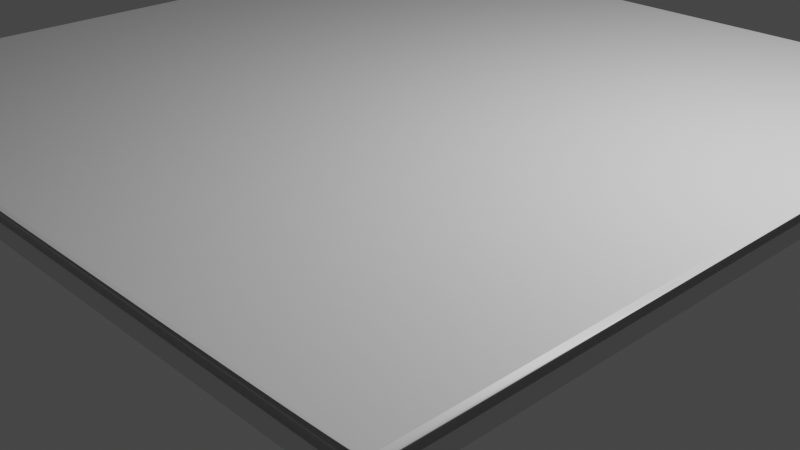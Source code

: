 # Source: bord_martins_rum.blend  (saved by Blender 3.1.7; exported with 4.5.12 LTS)
import bpy
from mathutils import Matrix  # noqa: F401  (used for matrix-valued properties, if any)

bpy.ops.wm.read_factory_settings(use_empty=True)
scene = bpy.context.scene
scene.name = 'Scene'

# ---- collections
col_collection = bpy.data.collections.new('Collection'); scene.collection.children.link(col_collection)

# ---- materials (node trees are filled in below, after node groups)
mat_material = bpy.data.materials.new('Material')
mat_material.alpha_threshold = 0.0
mat_material.use_transparent_shadow = False
mat_material.line_color = (0.0, 0.0, 0.0, 1.0)

# ---- material node trees
mat_material.use_nodes = True; mat_material.node_tree.nodes.clear()
_N = mat_material.node_tree.nodes; _L = mat_material.node_tree.links
n0 = _N.new('ShaderNodeOutputMaterial'); n0.name = 'Material Output'; n0.location = (300, 300)
n1 = _N.new('ShaderNodeBsdfPrincipled'); n1.name = 'Principled BSDF'; n1.location = (10, 300)
n1.distribution = 'GGX'
n1.subsurface_method = 'RANDOM_WALK_SKIN'
n1.inputs[2].default_value = 0.4
n1.inputs[3].default_value = 1.45
n1.inputs[27].default_value = (0.0, 0.0, 0.0, 1.0)
n1.inputs[28].default_value = 1.0
_L.new(n1.outputs[0], n0.inputs[0])
n0.is_active_output = True

# ---- world
world_world = bpy.data.worlds.new('World'); scene.world = world_world
world_world.use_nodes = True; world_world.node_tree.nodes.clear()
_N = world_world.node_tree.nodes; _L = world_world.node_tree.links
n0 = _N.new('ShaderNodeOutputWorld'); n0.name = 'World Output'; n0.location = (300, 300)
n1 = _N.new('ShaderNodeBackground'); n1.name = 'Background'; n1.location = (10, 300)
n1.inputs[0].default_value = (0.05088, 0.05088, 0.05088, 1.0)
_L.new(n1.outputs[0], n0.inputs[0])
n0.is_active_output = True
world_world.color = (0.05088, 0.05088, 0.05088)
world_world.use_sun_shadow = False
world_world.sun_shadow_jitter_overblur = 0.0

# ---- cameras
cam_camera = bpy.data.cameras.new('Camera')
cam_camera.clip_end = 100.0
cam_camera.ortho_scale = 7.314

# ---- lights
light_light = bpy.data.lights.new('Light', 'POINT')
light_light.transmission_factor = 0.0
light_light.energy = 1000.0
light_light.shadow_soft_size = 0.1
light_light.shadow_maximum_resolution = 0.006
light_light.use_absolute_resolution = True

# ---- meshes
me_cube = bpy.data.meshes.new('Cube')
me_cube.from_pydata([(1.0, 1.0, 1.0), (1.0, 1.0, -1.0), (1.0, -1.0, 1.0), (1.0, -1.0, -1.0), (-1.0, 1.0, 1.0), (-1.0, 1.0, -1.0), (-1.0, -1.0, 1.0), (-1.0, -1.0, -1.0)], [], [(0, 4, 6, 2), (3, 2, 6, 7), (7, 6, 4, 5), (5, 1, 3, 7), (1, 0, 2, 3), (5, 4, 0, 1)])
me_cube.polygons.foreach_set('use_smooth', [True] * 6)
_uv = me_cube.uv_layers.new(name='UVMap')
_uv.uv.foreach_set('vector', [0.625, 0.5, 0.875, 0.5, 0.875, 0.75, 0.625, 0.75, 0.375, 0.75, 0.625, 0.75, 0.625, 1.0, 0.375, 1.0, 0.375, 0.0, 0.625, 0.0, 0.625, 0.25, 0.375, 0.25, 0.125, 0.5, 0.375, 0.5, 0.375, 0.75, 0.125, 0.75, 0.375, 0.5, 0.625, 0.5, 0.625, 0.75, 0.375, 0.75, 0.375, 0.25, 0.625, 0.25, 0.625, 0.5, 0.375, 0.5])
me_cube.materials.append(mat_material)
me_cube.use_remesh_preserve_volume = False
me_cube.use_remesh_preserve_attributes = False
me_cube.use_mirror_vertex_groups = False
me_cube.update()
me_cube_001 = bpy.data.meshes.new('Cube.001')
me_cube_001.from_pydata([(-1.0, -1.0, -1.0), (-1.0, -1.0, 1.0), (-1.0, 1.0, -1.0), (-1.0, 1.0, 1.0), (1.0, -1.0, -1.0), (1.0, -1.0, 1.0), (1.0, 1.0, -1.0), (1.0, 1.0, 1.0)], [], [(0, 1, 3, 2), (2, 3, 7, 6), (6, 7, 5, 4), (4, 5, 1, 0), (2, 6, 4, 0), (7, 3, 1, 5)])
_uv = me_cube_001.uv_layers.new(name='UVMap')
_uv.uv.foreach_set('vector', [0.375, 0.0, 0.625, 0.0, 0.625, 0.25, 0.375, 0.25, 0.375, 0.25, 0.625, 0.25, 0.625, 0.5, 0.375, 0.5, 0.375, 0.5, 0.625, 0.5, 0.625, 0.75, 0.375, 0.75, 0.375, 0.75, 0.625, 0.75, 0.625, 1.0, 0.375, 1.0, 0.125, 0.5, 0.375, 0.5, 0.375, 0.75, 0.125, 0.75, 0.625, 0.5, 0.875, 0.5, 0.875, 0.75, 0.625, 0.75])
me_cube_001.use_remesh_fix_poles = True
me_cube_001.use_remesh_preserve_attributes = False
me_cube_001.update()
me_cube_002 = bpy.data.meshes.new('Cube.002')
me_cube_002.from_pydata([(-1.0, -1.0, -1.0), (-1.0, -1.0, 1.0), (-1.0, 1.0, -1.0), (-1.0, 1.0, 1.0), (1.0, -1.0, -1.0), (1.0, -1.0, 1.0), (1.0, 1.0, -1.0), (1.0, 1.0, 1.0)], [], [(0, 1, 3, 2), (2, 3, 7, 6), (6, 7, 5, 4), (4, 5, 1, 0), (2, 6, 4, 0), (7, 3, 1, 5)])
_uv = me_cube_002.uv_layers.new(name='UVMap')
_uv.uv.foreach_set('vector', [0.375, 0.0, 0.625, 0.0, 0.625, 0.25, 0.375, 0.25, 0.375, 0.25, 0.625, 0.25, 0.625, 0.5, 0.375, 0.5, 0.375, 0.5, 0.625, 0.5, 0.625, 0.75, 0.375, 0.75, 0.375, 0.75, 0.625, 0.75, 0.625, 1.0, 0.375, 1.0, 0.125, 0.5, 0.375, 0.5, 0.375, 0.75, 0.125, 0.75, 0.625, 0.5, 0.875, 0.5, 0.875, 0.75, 0.625, 0.75])
me_cube_002.use_remesh_fix_poles = True
me_cube_002.use_remesh_preserve_attributes = False
me_cube_002.update()
me_cube_003 = bpy.data.meshes.new('Cube.003')
me_cube_003.from_pydata([(-1.0, -1.0, -1.0), (-1.0, -1.0, 1.0), (-1.0, 1.0, -1.0), (-1.0, 1.0, 1.0), (1.0, -1.0, -1.0), (1.0, -1.0, 1.0), (1.0, 1.0, -1.0), (1.0, 1.0, 1.0)], [], [(0, 1, 3, 2), (2, 3, 7, 6), (6, 7, 5, 4), (4, 5, 1, 0), (2, 6, 4, 0), (7, 3, 1, 5)])
_uv = me_cube_003.uv_layers.new(name='UVMap')
_uv.uv.foreach_set('vector', [0.375, 0.0, 0.625, 0.0, 0.625, 0.25, 0.375, 0.25, 0.375, 0.25, 0.625, 0.25, 0.625, 0.5, 0.375, 0.5, 0.375, 0.5, 0.625, 0.5, 0.625, 0.75, 0.375, 0.75, 0.375, 0.75, 0.625, 0.75, 0.625, 1.0, 0.375, 1.0, 0.125, 0.5, 0.375, 0.5, 0.375, 0.75, 0.125, 0.75, 0.625, 0.5, 0.875, 0.5, 0.875, 0.75, 0.625, 0.75])
me_cube_003.use_remesh_fix_poles = True
me_cube_003.use_remesh_preserve_attributes = False
me_cube_003.update()
me_cube_004 = bpy.data.meshes.new('Cube.004')
me_cube_004.from_pydata([(-1.0, -1.0, -1.0), (-1.0, -1.0, 1.0), (-1.0, 1.0, -1.0), (-1.0, 1.0, 1.0), (1.0, -1.0, -1.0), (1.0, -1.0, 1.0), (1.0, 1.0, -1.0), (1.0, 1.0, 1.0)], [], [(0, 1, 3, 2), (2, 3, 7, 6), (6, 7, 5, 4), (4, 5, 1, 0), (2, 6, 4, 0), (7, 3, 1, 5)])
_uv = me_cube_004.uv_layers.new(name='UVMap')
_uv.uv.foreach_set('vector', [0.375, 0.0, 0.625, 0.0, 0.625, 0.25, 0.375, 0.25, 0.375, 0.25, 0.625, 0.25, 0.625, 0.5, 0.375, 0.5, 0.375, 0.5, 0.625, 0.5, 0.625, 0.75, 0.375, 0.75, 0.375, 0.75, 0.625, 0.75, 0.625, 1.0, 0.375, 1.0, 0.125, 0.5, 0.375, 0.5, 0.375, 0.75, 0.125, 0.75, 0.625, 0.5, 0.875, 0.5, 0.875, 0.75, 0.625, 0.75])
me_cube_004.use_remesh_fix_poles = True
me_cube_004.use_remesh_preserve_attributes = False
me_cube_004.update()
me_cube_005 = bpy.data.meshes.new('Cube.005')
me_cube_005.from_pydata([(-1.0, -1.0, -1.0), (-1.0, -1.0, 1.0), (-1.0, 1.0, -1.0), (-1.0, 1.0, 1.0), (1.0, -1.0, -1.0), (1.0, -1.0, 1.0), (1.0, 1.0, -1.0), (1.0, 1.0, 1.0)], [], [(0, 1, 3, 2), (2, 3, 7, 6), (6, 7, 5, 4), (4, 5, 1, 0), (2, 6, 4, 0), (7, 3, 1, 5)])
_uv = me_cube_005.uv_layers.new(name='UVMap')
_uv.uv.foreach_set('vector', [0.375, 0.0, 0.625, 0.0, 0.625, 0.25, 0.375, 0.25, 0.375, 0.25, 0.625, 0.25, 0.625, 0.5, 0.375, 0.5, 0.375, 0.5, 0.625, 0.5, 0.625, 0.75, 0.375, 0.75, 0.375, 0.75, 0.625, 0.75, 0.625, 1.0, 0.375, 1.0, 0.125, 0.5, 0.375, 0.5, 0.375, 0.75, 0.125, 0.75, 0.625, 0.5, 0.875, 0.5, 0.875, 0.75, 0.625, 0.75])
me_cube_005.use_remesh_fix_poles = True
me_cube_005.use_remesh_preserve_attributes = False
me_cube_005.update()
me_cube_006 = bpy.data.meshes.new('Cube.006')
me_cube_006.from_pydata([(-1.0, -1.0, -1.0), (-1.0, -1.0, 1.0), (-1.0, 1.0, -1.0), (-1.0, 1.0, 1.0), (1.0, -1.0, -1.0), (1.0, -1.0, 1.0), (1.0, 1.0, -1.0), (1.0, 1.0, 1.0)], [], [(0, 1, 3, 2), (2, 3, 7, 6), (6, 7, 5, 4), (4, 5, 1, 0), (2, 6, 4, 0), (7, 3, 1, 5)])
_uv = me_cube_006.uv_layers.new(name='UVMap')
_uv.uv.foreach_set('vector', [0.375, 0.0, 0.625, 0.0, 0.625, 0.25, 0.375, 0.25, 0.375, 0.25, 0.625, 0.25, 0.625, 0.5, 0.375, 0.5, 0.375, 0.5, 0.625, 0.5, 0.625, 0.75, 0.375, 0.75, 0.375, 0.75, 0.625, 0.75, 0.625, 1.0, 0.375, 1.0, 0.125, 0.5, 0.375, 0.5, 0.375, 0.75, 0.125, 0.75, 0.625, 0.5, 0.875, 0.5, 0.875, 0.75, 0.625, 0.75])
me_cube_006.use_remesh_fix_poles = True
me_cube_006.use_remesh_preserve_attributes = False
me_cube_006.update()
me_cube_007 = bpy.data.meshes.new('Cube.007')
me_cube_007.from_pydata([(-1.0, -1.0, -1.0), (-1.0, -1.0, 1.0), (-1.0, 1.0, -1.0), (-1.0, 1.0, 1.0), (1.0, -1.0, -1.0), (1.0, -1.0, 1.0), (1.0, 1.0, -1.0), (1.0, 1.0, 1.0)], [], [(0, 1, 3, 2), (2, 3, 7, 6), (6, 7, 5, 4), (4, 5, 1, 0), (2, 6, 4, 0), (7, 3, 1, 5)])
_uv = me_cube_007.uv_layers.new(name='UVMap')
_uv.uv.foreach_set('vector', [0.375, 0.0, 0.625, 0.0, 0.625, 0.25, 0.375, 0.25, 0.375, 0.25, 0.625, 0.25, 0.625, 0.5, 0.375, 0.5, 0.375, 0.5, 0.625, 0.5, 0.625, 0.75, 0.375, 0.75, 0.375, 0.75, 0.625, 0.75, 0.625, 1.0, 0.375, 1.0, 0.125, 0.5, 0.375, 0.5, 0.375, 0.75, 0.125, 0.75, 0.625, 0.5, 0.875, 0.5, 0.875, 0.75, 0.625, 0.75])
me_cube_007.use_remesh_fix_poles = True
me_cube_007.use_remesh_preserve_attributes = False
me_cube_007.update()
me_cube_008 = bpy.data.meshes.new('Cube.008')
me_cube_008.from_pydata([(-1.0, -1.0, -1.0), (-1.0, -1.0, 1.0), (-1.0, 1.0, -1.0), (-1.0, 1.0, 1.0), (1.0, -1.0, -1.0), (1.0, -1.0, 1.0), (1.0, 1.0, -1.0), (1.0, 1.0, 1.0)], [], [(0, 1, 3, 2), (2, 3, 7, 6), (6, 7, 5, 4), (4, 5, 1, 0), (2, 6, 4, 0), (7, 3, 1, 5)])
_uv = me_cube_008.uv_layers.new(name='UVMap')
_uv.uv.foreach_set('vector', [0.375, 0.0, 0.625, 0.0, 0.625, 0.25, 0.375, 0.25, 0.375, 0.25, 0.625, 0.25, 0.625, 0.5, 0.375, 0.5, 0.375, 0.5, 0.625, 0.5, 0.625, 0.75, 0.375, 0.75, 0.375, 0.75, 0.625, 0.75, 0.625, 1.0, 0.375, 1.0, 0.125, 0.5, 0.375, 0.5, 0.375, 0.75, 0.125, 0.75, 0.625, 0.5, 0.875, 0.5, 0.875, 0.75, 0.625, 0.75])
me_cube_008.use_remesh_fix_poles = True
me_cube_008.use_remesh_preserve_attributes = False
me_cube_008.update()

# ---- objects
ob_cube = bpy.data.objects.new('Cube', me_cube)
ob_light = bpy.data.objects.new('Light', light_light)
ob_camera = bpy.data.objects.new('Camera', cam_camera)
ob_cube_001 = bpy.data.objects.new('Cube.001', me_cube_001)
ob_cube_002 = bpy.data.objects.new('Cube.002', me_cube_002)
ob_cube_003 = bpy.data.objects.new('Cube.003', me_cube_003)
ob_cube_004 = bpy.data.objects.new('Cube.004', me_cube_004)
ob_cube_005 = bpy.data.objects.new('Cube.005', me_cube_005)
ob_cube_006 = bpy.data.objects.new('Cube.006', me_cube_006)
ob_cube_007 = bpy.data.objects.new('Cube.007', me_cube_007)
ob_cube_008 = bpy.data.objects.new('Cube.008', me_cube_008)

# ---- transforms, parenting, visibility, modifiers, constraints
ob_cube.location = (0.0, 0.0, 1.361)
ob_cube.scale = (4.0, 4.0, 0.08)
ob_cube.lock_rotations_4d = False
ob_cube.empty_display_type = 'ARROWS'
ob_cube.lineart.crease_threshold = 0.0
ob_light.location = (4.076, 1.005, 5.904)
ob_light.rotation_euler = (0.6503, 0.05522, 1.866)
ob_light.lock_rotations_4d = False
ob_light.empty_display_type = 'ARROWS'
ob_light.color = (0.0, 0.0, 0.0, 0.0)
ob_light.lineart.crease_threshold = 0.0
ob_camera.location = (7.359, -6.926, 4.958)
ob_camera.rotation_euler = (1.109, 0.0, 0.8149)
ob_camera.lock_rotations_4d = False
ob_camera.empty_display_type = 'ARROWS'
ob_camera.color = (0.0, 0.0, 0.0, 0.0)
ob_camera.display_type = 'WIRE'
ob_camera.lineart.crease_threshold = 0.0
ob_cube_001.location = (3.831, 3.895, -0.2864)
ob_cube_001.scale = (0.1, 0.1, 1.59)
ob_cube_002.location = (3.831, -3.885, -0.2864)
ob_cube_002.scale = (0.1, 0.1, 1.59)
ob_cube_003.location = (-3.851, 3.895, -0.2864)
ob_cube_003.scale = (0.1, 0.1, 1.59)
ob_cube_004.location = (-3.848, -3.885, -0.2864)
ob_cube_004.scale = (0.1, 0.1, 1.59)
ob_cube_005.location = (-0.0395, -3.885, 1.191)
ob_cube_005.rotation_euler = (0.0, 1.571, 0.0)
ob_cube_005.scale = (0.1, 0.1, 3.93)
ob_cube_006.location = (-0.0395, 3.856, 1.191)
ob_cube_006.rotation_euler = (0.0, 1.571, 0.0)
ob_cube_006.scale = (0.1, 0.1, 3.93)
ob_cube_007.location = (3.873, -0.02033, 1.191)
ob_cube_007.rotation_euler = (0.0, 1.571, 1.571)
ob_cube_007.scale = (0.1, 0.1, 3.93)
ob_cube_008.location = (-3.864, -0.02033, 1.191)
ob_cube_008.rotation_euler = (0.0, 1.571, 1.571)
ob_cube_008.scale = (0.1, 0.1, 3.93)

# ---- collection membership
col_collection.objects.link(ob_cube)
col_collection.objects.link(ob_light)
col_collection.objects.link(ob_camera)
col_collection.objects.link(ob_cube_001)
col_collection.objects.link(ob_cube_002)
col_collection.objects.link(ob_cube_003)
col_collection.objects.link(ob_cube_004)
col_collection.objects.link(ob_cube_005)
col_collection.objects.link(ob_cube_006)
col_collection.objects.link(ob_cube_007)
col_collection.objects.link(ob_cube_008)

# ---- scene / render settings (as saved in the file)
scene.camera = ob_camera
scene.frame_start = 1; scene.frame_end = 250; scene.frame_set(1)
scene.render.engine = 'BLENDER_EEVEE_NEXT'
scene.cycles.sampling_pattern = 'TABULATED_SOBOL'
scene.cycles.use_light_tree = False
scene.view_settings.view_transform = 'Filmic'
bpy.context.view_layer.update()
